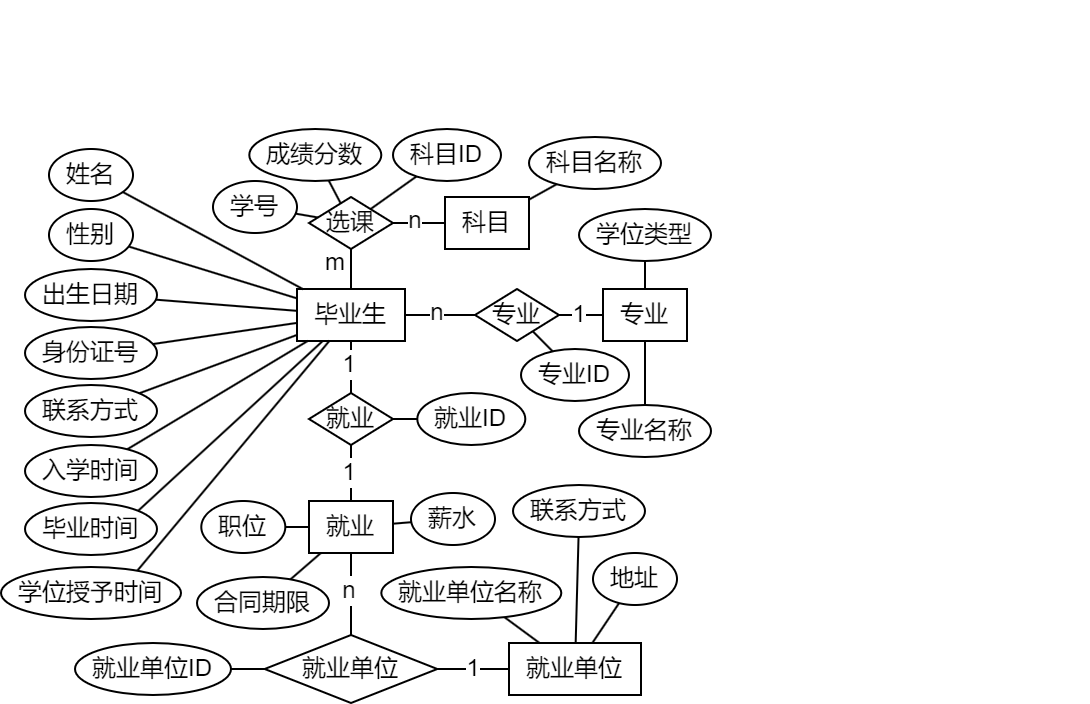

The diagram above was exported from draw.io. Its source (the exported page's mxGraphModel, read from the mxfile embedded in the PNG):
<mxGraphModel dx="1564" dy="349" grid="0" gridSize="10" guides="1" tooltips="1" connect="1" arrows="1" fold="1" page="1" pageScale="1" pageWidth="827" pageHeight="1169" math="0" shadow="0">
  <root>
    <mxCell id="0" />
    <mxCell id="1" parent="0" />
    <mxCell id="-AXR123lBZQFLEEgPdaj-100" style="edgeStyle=none;rounded=0;orthogonalLoop=1;jettySize=auto;html=1;endArrow=none;endFill=0;" parent="1" source="-AXR123lBZQFLEEgPdaj-2" target="-AXR123lBZQFLEEgPdaj-1" edge="1">
      <mxGeometry relative="1" as="geometry" />
    </mxCell>
    <mxCell id="-AXR123lBZQFLEEgPdaj-2" value="专业名称" style="ellipse;whiteSpace=wrap;html=1;" parent="1" vertex="1">
      <mxGeometry x="-453" y="322" width="66" height="26" as="geometry" />
    </mxCell>
    <mxCell id="-AXR123lBZQFLEEgPdaj-99" style="edgeStyle=none;rounded=0;orthogonalLoop=1;jettySize=auto;html=1;endArrow=none;endFill=0;" parent="1" source="-AXR123lBZQFLEEgPdaj-3" target="-AXR123lBZQFLEEgPdaj-1" edge="1">
      <mxGeometry relative="1" as="geometry" />
    </mxCell>
    <mxCell id="-AXR123lBZQFLEEgPdaj-3" value="学位类型" style="ellipse;whiteSpace=wrap;html=1;" parent="1" vertex="1">
      <mxGeometry x="-453" y="224" width="66" height="26" as="geometry" />
    </mxCell>
    <mxCell id="-AXR123lBZQFLEEgPdaj-101" style="edgeStyle=none;rounded=0;orthogonalLoop=1;jettySize=auto;html=1;endArrow=none;endFill=0;" parent="1" source="-AXR123lBZQFLEEgPdaj-4" target="fzQj938JD81uDbL0uPlf-1" edge="1">
      <mxGeometry relative="1" as="geometry" />
    </mxCell>
    <mxCell id="-AXR123lBZQFLEEgPdaj-4" value="&lt;span&gt;专业ID&lt;/span&gt;" style="ellipse;whiteSpace=wrap;html=1;fontStyle=0" parent="1" vertex="1">
      <mxGeometry x="-482" y="294" width="54" height="26" as="geometry" />
    </mxCell>
    <mxCell id="-AXR123lBZQFLEEgPdaj-30" style="edgeStyle=none;rounded=0;orthogonalLoop=1;jettySize=auto;html=1;noEdgeStyle=1;endArrow=none;endFill=0;" parent="1" source="-AXR123lBZQFLEEgPdaj-11" target="-AXR123lBZQFLEEgPdaj-13" edge="1">
      <mxGeometry relative="1" as="geometry" />
    </mxCell>
    <mxCell id="-AXR123lBZQFLEEgPdaj-31" style="edgeStyle=none;rounded=0;orthogonalLoop=1;jettySize=auto;html=1;noEdgeStyle=1;endArrow=none;endFill=0;" parent="1" source="-AXR123lBZQFLEEgPdaj-77" target="-AXR123lBZQFLEEgPdaj-12" edge="1">
      <mxGeometry relative="1" as="geometry" />
    </mxCell>
    <mxCell id="-AXR123lBZQFLEEgPdaj-11" value="科目" style="rounded=0;whiteSpace=wrap;html=1;" parent="1" vertex="1">
      <mxGeometry x="-520" y="218" width="42" height="26" as="geometry" />
    </mxCell>
    <mxCell id="-AXR123lBZQFLEEgPdaj-12" value="&lt;span&gt;科目ID&lt;/span&gt;" style="ellipse;whiteSpace=wrap;html=1;fontStyle=0" parent="1" vertex="1">
      <mxGeometry x="-546" y="184" width="54" height="26" as="geometry" />
    </mxCell>
    <mxCell id="-AXR123lBZQFLEEgPdaj-13" value="科目名称" style="ellipse;whiteSpace=wrap;html=1;" parent="1" vertex="1">
      <mxGeometry x="-478" y="188" width="66" height="26" as="geometry" />
    </mxCell>
    <mxCell id="-AXR123lBZQFLEEgPdaj-96" style="edgeStyle=none;rounded=0;orthogonalLoop=1;jettySize=auto;html=1;endArrow=none;endFill=0;" parent="1" source="fzQj938JD81uDbL0uPlf-5" target="-AXR123lBZQFLEEgPdaj-17" edge="1">
      <mxGeometry relative="1" as="geometry">
        <mxPoint x="57.090790623055454" y="192.009978404736" as="sourcePoint" />
      </mxGeometry>
    </mxCell>
    <mxCell id="kzJlmR_97FPNYFPzp6f1-9" value="1" style="edgeLabel;html=1;align=center;verticalAlign=middle;resizable=0;points=[];" parent="-AXR123lBZQFLEEgPdaj-96" vertex="1" connectable="0">
      <mxGeometry x="-0.1889" y="1" width="25" height="26" relative="1" as="geometry">
        <mxPoint x="-9" y="-12" as="offset" />
      </mxGeometry>
    </mxCell>
    <mxCell id="-AXR123lBZQFLEEgPdaj-97" style="edgeStyle=none;rounded=0;orthogonalLoop=1;jettySize=auto;html=1;endArrow=none;endFill=0;" parent="1" source="-AXR123lBZQFLEEgPdaj-20" target="-AXR123lBZQFLEEgPdaj-17" edge="1">
      <mxGeometry relative="1" as="geometry" />
    </mxCell>
    <mxCell id="-AXR123lBZQFLEEgPdaj-20" value="就业单位名称" style="ellipse;whiteSpace=wrap;html=1;" parent="1" vertex="1">
      <mxGeometry x="-551.85" y="403" width="90" height="26" as="geometry" />
    </mxCell>
    <mxCell id="-AXR123lBZQFLEEgPdaj-98" style="edgeStyle=none;rounded=0;orthogonalLoop=1;jettySize=auto;html=1;endArrow=none;endFill=0;" parent="1" source="-AXR123lBZQFLEEgPdaj-21" target="-AXR123lBZQFLEEgPdaj-17" edge="1">
      <mxGeometry relative="1" as="geometry" />
    </mxCell>
    <mxCell id="-AXR123lBZQFLEEgPdaj-21" value="地址" style="ellipse;whiteSpace=wrap;html=1;" parent="1" vertex="1">
      <mxGeometry x="-446" y="396" width="42" height="26" as="geometry" />
    </mxCell>
    <mxCell id="-AXR123lBZQFLEEgPdaj-95" style="edgeStyle=none;rounded=0;orthogonalLoop=1;jettySize=auto;html=1;endArrow=none;endFill=0;" parent="1" source="-AXR123lBZQFLEEgPdaj-22" target="-AXR123lBZQFLEEgPdaj-17" edge="1">
      <mxGeometry relative="1" as="geometry" />
    </mxCell>
    <mxCell id="-AXR123lBZQFLEEgPdaj-22" value="联系方式" style="ellipse;whiteSpace=wrap;html=1;" parent="1" vertex="1">
      <mxGeometry x="-486" y="362" width="66" height="26" as="geometry" />
    </mxCell>
    <mxCell id="-AXR123lBZQFLEEgPdaj-38" style="edgeStyle=none;rounded=0;orthogonalLoop=1;jettySize=auto;html=1;noEdgeStyle=1;endArrow=none;endFill=0;" parent="1" source="-AXR123lBZQFLEEgPdaj-33" target="fzQj938JD81uDbL0uPlf-9" edge="1">
      <mxGeometry relative="1" as="geometry">
        <mxPoint x="-38" y="139" as="targetPoint" />
      </mxGeometry>
    </mxCell>
    <mxCell id="-AXR123lBZQFLEEgPdaj-33" value="&lt;span&gt;就业ID&lt;/span&gt;" style="ellipse;whiteSpace=wrap;html=1;fontStyle=0" parent="1" vertex="1">
      <mxGeometry x="-533.85" y="316" width="54" height="26" as="geometry" />
    </mxCell>
    <mxCell id="-AXR123lBZQFLEEgPdaj-36" style="edgeStyle=none;rounded=0;orthogonalLoop=1;jettySize=auto;html=1;exitX=0;exitY=1;exitDx=0;exitDy=0;" parent="1" edge="1">
      <mxGeometry relative="1" as="geometry">
        <mxPoint x="-206" y="127" as="sourcePoint" />
        <mxPoint x="-206" y="127" as="targetPoint" />
      </mxGeometry>
    </mxCell>
    <mxCell id="-AXR123lBZQFLEEgPdaj-42" style="edgeStyle=none;rounded=0;orthogonalLoop=1;jettySize=auto;html=1;noEdgeStyle=1;endArrow=none;endFill=0;" parent="1" source="-AXR123lBZQFLEEgPdaj-40" target="-AXR123lBZQFLEEgPdaj-114" edge="1">
      <mxGeometry relative="1" as="geometry">
        <mxPoint x="-302.5454545454545" y="276.0454545454545" as="targetPoint" />
      </mxGeometry>
    </mxCell>
    <mxCell id="-AXR123lBZQFLEEgPdaj-40" value="职位" style="ellipse;whiteSpace=wrap;html=1;" parent="1" vertex="1">
      <mxGeometry x="-641.85" y="370" width="42" height="26" as="geometry" />
    </mxCell>
    <mxCell id="-AXR123lBZQFLEEgPdaj-44" style="edgeStyle=none;rounded=0;orthogonalLoop=1;jettySize=auto;html=1;noEdgeStyle=1;endArrow=none;endFill=0;" parent="1" source="-AXR123lBZQFLEEgPdaj-43" target="-AXR123lBZQFLEEgPdaj-114" edge="1">
      <mxGeometry relative="1" as="geometry">
        <mxPoint x="-318" y="242.2216494845361" as="targetPoint" />
      </mxGeometry>
    </mxCell>
    <mxCell id="-AXR123lBZQFLEEgPdaj-43" value="合同期限" style="ellipse;whiteSpace=wrap;html=1;" parent="1" vertex="1">
      <mxGeometry x="-644" y="408" width="66" height="26" as="geometry" />
    </mxCell>
    <mxCell id="-AXR123lBZQFLEEgPdaj-46" style="edgeStyle=none;rounded=0;orthogonalLoop=1;jettySize=auto;html=1;noEdgeStyle=1;endArrow=none;endFill=0;" parent="1" source="-AXR123lBZQFLEEgPdaj-45" target="-AXR123lBZQFLEEgPdaj-114" edge="1">
      <mxGeometry relative="1" as="geometry">
        <mxPoint x="-291.75" y="265.25" as="targetPoint" />
      </mxGeometry>
    </mxCell>
    <mxCell id="-AXR123lBZQFLEEgPdaj-45" value="薪水" style="ellipse;whiteSpace=wrap;html=1;" parent="1" vertex="1">
      <mxGeometry x="-537" y="366" width="42" height="26" as="geometry" />
    </mxCell>
    <mxCell id="-AXR123lBZQFLEEgPdaj-48" value="毕业生" style="rounded=0;whiteSpace=wrap;html=1;" parent="1" vertex="1">
      <mxGeometry x="-594" y="264" width="54" height="26" as="geometry" />
    </mxCell>
    <mxCell id="-AXR123lBZQFLEEgPdaj-74" style="edgeStyle=none;rounded=0;orthogonalLoop=1;jettySize=auto;html=1;noEdgeStyle=1;endArrow=none;endFill=0;" parent="1" source="-AXR123lBZQFLEEgPdaj-49" target="-AXR123lBZQFLEEgPdaj-77" edge="1">
      <mxGeometry relative="1" as="geometry" />
    </mxCell>
    <mxCell id="-AXR123lBZQFLEEgPdaj-49" value="学号" style="ellipse;whiteSpace=wrap;html=1;fontStyle=0" parent="1" vertex="1">
      <mxGeometry x="-636" y="210" width="42" height="26" as="geometry" />
    </mxCell>
    <mxCell id="-AXR123lBZQFLEEgPdaj-78" style="edgeStyle=none;rounded=0;orthogonalLoop=1;jettySize=auto;html=1;noEdgeStyle=1;endArrow=none;endFill=0;" parent="1" source="-AXR123lBZQFLEEgPdaj-50" target="-AXR123lBZQFLEEgPdaj-48" edge="1">
      <mxGeometry relative="1" as="geometry" />
    </mxCell>
    <mxCell id="-AXR123lBZQFLEEgPdaj-69" style="edgeStyle=none;rounded=0;orthogonalLoop=1;jettySize=auto;html=1;noEdgeStyle=1;endArrow=none;endFill=0;" parent="1" source="-AXR123lBZQFLEEgPdaj-51" target="-AXR123lBZQFLEEgPdaj-48" edge="1">
      <mxGeometry relative="1" as="geometry" />
    </mxCell>
    <mxCell id="-AXR123lBZQFLEEgPdaj-68" style="edgeStyle=none;rounded=0;orthogonalLoop=1;jettySize=auto;html=1;noEdgeStyle=1;endArrow=none;endFill=0;" parent="1" source="-AXR123lBZQFLEEgPdaj-52" target="-AXR123lBZQFLEEgPdaj-48" edge="1">
      <mxGeometry relative="1" as="geometry" />
    </mxCell>
    <mxCell id="-AXR123lBZQFLEEgPdaj-67" style="edgeStyle=none;rounded=0;orthogonalLoop=1;jettySize=auto;html=1;noEdgeStyle=1;endArrow=none;endFill=0;" parent="1" source="-AXR123lBZQFLEEgPdaj-53" target="-AXR123lBZQFLEEgPdaj-48" edge="1">
      <mxGeometry relative="1" as="geometry" />
    </mxCell>
    <mxCell id="-AXR123lBZQFLEEgPdaj-94" style="edgeStyle=none;rounded=0;orthogonalLoop=1;jettySize=auto;html=1;noEdgeStyle=1;endArrow=none;endFill=0;" parent="1" source="-AXR123lBZQFLEEgPdaj-54" target="-AXR123lBZQFLEEgPdaj-48" edge="1">
      <mxGeometry relative="1" as="geometry" />
    </mxCell>
    <mxCell id="-AXR123lBZQFLEEgPdaj-72" style="edgeStyle=none;rounded=0;orthogonalLoop=1;jettySize=auto;html=1;noEdgeStyle=1;endArrow=none;endFill=0;" parent="1" source="-AXR123lBZQFLEEgPdaj-58" target="-AXR123lBZQFLEEgPdaj-48" edge="1">
      <mxGeometry relative="1" as="geometry" />
    </mxCell>
    <mxCell id="-AXR123lBZQFLEEgPdaj-73" style="edgeStyle=none;rounded=0;orthogonalLoop=1;jettySize=auto;html=1;noEdgeStyle=1;endArrow=none;endFill=0;exitX=1;exitY=0;exitDx=0;exitDy=0;" parent="1" source="-AXR123lBZQFLEEgPdaj-59" target="-AXR123lBZQFLEEgPdaj-48" edge="1">
      <mxGeometry relative="1" as="geometry" />
    </mxCell>
    <mxCell id="-AXR123lBZQFLEEgPdaj-75" style="edgeStyle=none;rounded=0;orthogonalLoop=1;jettySize=auto;html=1;noEdgeStyle=1;endArrow=none;endFill=0;exitX=0.757;exitY=0.072;exitDx=0;exitDy=0;exitPerimeter=0;" parent="1" source="-AXR123lBZQFLEEgPdaj-60" target="-AXR123lBZQFLEEgPdaj-48" edge="1">
      <mxGeometry relative="1" as="geometry" />
    </mxCell>
    <mxCell id="-AXR123lBZQFLEEgPdaj-90" style="edgeStyle=none;rounded=0;orthogonalLoop=1;jettySize=auto;html=1;noEdgeStyle=1;endArrow=none;endFill=0;" parent="1" source="-AXR123lBZQFLEEgPdaj-77" target="-AXR123lBZQFLEEgPdaj-48" edge="1">
      <mxGeometry relative="1" as="geometry">
        <mxPoint x="-601.9999999999998" y="179" as="targetPoint" />
      </mxGeometry>
    </mxCell>
    <mxCell id="kzJlmR_97FPNYFPzp6f1-10" value="m" style="edgeLabel;html=1;align=center;verticalAlign=middle;resizable=0;points=[];" parent="-AXR123lBZQFLEEgPdaj-90" vertex="1" connectable="0">
      <mxGeometry x="-0.058" y="-1" width="25" height="26" relative="1" as="geometry">
        <mxPoint x="-20" y="-15" as="offset" />
      </mxGeometry>
    </mxCell>
    <mxCell id="-AXR123lBZQFLEEgPdaj-91" style="edgeStyle=none;rounded=0;orthogonalLoop=1;jettySize=auto;html=1;noEdgeStyle=1;endArrow=none;endFill=0;" parent="1" source="-AXR123lBZQFLEEgPdaj-77" target="-AXR123lBZQFLEEgPdaj-11" edge="1">
      <mxGeometry relative="1" as="geometry" />
    </mxCell>
    <mxCell id="lZpsF5Sk0Vl65wiTrQnv-3" value="n" style="edgeLabel;html=1;align=center;verticalAlign=middle;resizable=0;points=[];" parent="-AXR123lBZQFLEEgPdaj-91" vertex="1" connectable="0">
      <mxGeometry x="0.289" y="3" relative="1" as="geometry">
        <mxPoint x="-6" y="2" as="offset" />
      </mxGeometry>
    </mxCell>
    <mxCell id="-AXR123lBZQFLEEgPdaj-92" style="edgeStyle=none;rounded=0;orthogonalLoop=1;jettySize=auto;html=1;noEdgeStyle=1;endArrow=none;endFill=0;" parent="1" source="-AXR123lBZQFLEEgPdaj-77" target="-AXR123lBZQFLEEgPdaj-93" edge="1">
      <mxGeometry relative="1" as="geometry">
        <mxPoint x="-1482.5" y="-1045.36" as="targetPoint" />
      </mxGeometry>
    </mxCell>
    <mxCell id="-AXR123lBZQFLEEgPdaj-77" value="选课" style="rhombus;whiteSpace=wrap;html=1;" parent="1" vertex="1">
      <mxGeometry x="-588" y="218" width="42" height="26" as="geometry" />
    </mxCell>
    <mxCell id="-AXR123lBZQFLEEgPdaj-80" style="edgeStyle=none;rounded=0;orthogonalLoop=1;jettySize=auto;html=1;noEdgeStyle=1;endArrow=none;endFill=0;" parent="1" source="fzQj938JD81uDbL0uPlf-5" target="-AXR123lBZQFLEEgPdaj-114" edge="1">
      <mxGeometry relative="1" as="geometry">
        <mxPoint x="-343" y="254" as="targetPoint" />
      </mxGeometry>
    </mxCell>
    <mxCell id="kzJlmR_97FPNYFPzp6f1-3" value="n" style="edgeLabel;html=1;align=center;verticalAlign=middle;resizable=0;points=[];" parent="-AXR123lBZQFLEEgPdaj-80" vertex="1" connectable="0">
      <mxGeometry x="0.0212" width="25" height="26" relative="1" as="geometry">
        <mxPoint x="-13" y="-14" as="offset" />
      </mxGeometry>
    </mxCell>
    <mxCell id="-AXR123lBZQFLEEgPdaj-79" value="就业单位ID" style="ellipse;whiteSpace=wrap;html=1;" parent="1" vertex="1">
      <mxGeometry x="-705" y="441" width="78" height="26" as="geometry" />
    </mxCell>
    <mxCell id="-AXR123lBZQFLEEgPdaj-93" value="成绩分数" style="ellipse;whiteSpace=wrap;html=1;" parent="1" vertex="1">
      <mxGeometry x="-617.85" y="184" width="66" height="26" as="geometry" />
    </mxCell>
    <mxCell id="-AXR123lBZQFLEEgPdaj-114" value="就业" style="rounded=0;whiteSpace=wrap;html=1;" parent="1" vertex="1">
      <mxGeometry x="-588" y="370" width="42" height="26" as="geometry" />
    </mxCell>
    <mxCell id="fzQj938JD81uDbL0uPlf-4" style="edgeStyle=none;rounded=0;orthogonalLoop=1;jettySize=auto;html=1;endArrow=none;endFill=0;" parent="1" source="fzQj938JD81uDbL0uPlf-1" target="-AXR123lBZQFLEEgPdaj-1" edge="1">
      <mxGeometry relative="1" as="geometry" />
    </mxCell>
    <mxCell id="kzJlmR_97FPNYFPzp6f1-13" value="1" style="edgeLabel;html=1;align=center;verticalAlign=middle;resizable=0;points=[];" parent="fzQj938JD81uDbL0uPlf-4" vertex="1" connectable="0">
      <mxGeometry x="0.1333" width="25" height="26" relative="1" as="geometry">
        <mxPoint x="-15" y="-13" as="offset" />
      </mxGeometry>
    </mxCell>
    <mxCell id="fzQj938JD81uDbL0uPlf-5" value="就业单位" style="rhombus;whiteSpace=wrap;html=1;" parent="1" vertex="1">
      <mxGeometry x="-610.16" y="437" width="86.31" height="34" as="geometry" />
    </mxCell>
    <mxCell id="fzQj938JD81uDbL0uPlf-6" style="edgeStyle=none;rounded=0;orthogonalLoop=1;jettySize=auto;html=1;noEdgeStyle=1;endArrow=none;endFill=0;" parent="1" source="-AXR123lBZQFLEEgPdaj-79" target="fzQj938JD81uDbL0uPlf-5" edge="1">
      <mxGeometry relative="1" as="geometry">
        <mxPoint x="-180" y="393.5" as="targetPoint" />
        <mxPoint x="-148" y="461.5" as="sourcePoint" />
      </mxGeometry>
    </mxCell>
    <mxCell id="fzQj938JD81uDbL0uPlf-9" value="就业" style="rhombus;whiteSpace=wrap;html=1;rounded=0;" parent="1" vertex="1">
      <mxGeometry x="-588" y="316" width="42" height="26" as="geometry" />
    </mxCell>
    <mxCell id="fzQj938JD81uDbL0uPlf-12" style="edgeStyle=none;rounded=0;orthogonalLoop=1;jettySize=auto;html=1;noEdgeStyle=1;endArrow=none;endFill=0;" parent="1" source="fzQj938JD81uDbL0uPlf-9" target="-AXR123lBZQFLEEgPdaj-48" edge="1">
      <mxGeometry relative="1" as="geometry">
        <mxPoint x="-366" y="275" as="targetPoint" />
        <mxPoint x="-332" y="295" as="sourcePoint" />
      </mxGeometry>
    </mxCell>
    <mxCell id="kzJlmR_97FPNYFPzp6f1-1" value="1" style="edgeLabel;html=1;align=center;verticalAlign=middle;resizable=0;points=[];" parent="fzQj938JD81uDbL0uPlf-12" vertex="1" connectable="0">
      <mxGeometry x="0.1424" width="25" height="26" relative="1" as="geometry">
        <mxPoint x="-14" y="-12" as="offset" />
      </mxGeometry>
    </mxCell>
    <mxCell id="fzQj938JD81uDbL0uPlf-13" style="edgeStyle=none;rounded=0;orthogonalLoop=1;jettySize=auto;html=1;noEdgeStyle=1;endArrow=none;endFill=0;" parent="1" source="-AXR123lBZQFLEEgPdaj-114" target="fzQj938JD81uDbL0uPlf-9" edge="1">
      <mxGeometry relative="1" as="geometry">
        <mxPoint x="-388" y="239" as="targetPoint" />
        <mxPoint x="-368" y="239" as="sourcePoint" />
      </mxGeometry>
    </mxCell>
    <mxCell id="kzJlmR_97FPNYFPzp6f1-2" value="1" style="edgeLabel;html=1;align=center;verticalAlign=middle;resizable=0;points=[];" parent="fzQj938JD81uDbL0uPlf-13" vertex="1" connectable="0">
      <mxGeometry x="0.068" width="25" height="26" relative="1" as="geometry">
        <mxPoint x="-14" y="-12" as="offset" />
      </mxGeometry>
    </mxCell>
    <mxCell id="-AXR123lBZQFLEEgPdaj-17" value="就业单位" style="whiteSpace=wrap;html=1;" parent="1" vertex="1">
      <mxGeometry x="-488" y="441" width="66" height="26" as="geometry" />
    </mxCell>
    <mxCell id="-AXR123lBZQFLEEgPdaj-1" value="专业" style="rounded=0;whiteSpace=wrap;html=1;" parent="1" vertex="1">
      <mxGeometry x="-441" y="264" width="42" height="26" as="geometry" />
    </mxCell>
    <mxCell id="fzQj938JD81uDbL0uPlf-3" style="edgeStyle=none;rounded=0;orthogonalLoop=1;jettySize=auto;html=1;endArrow=none;endFill=0;" parent="1" source="fzQj938JD81uDbL0uPlf-1" target="-AXR123lBZQFLEEgPdaj-48" edge="1">
      <mxGeometry relative="1" as="geometry" />
    </mxCell>
    <mxCell id="kzJlmR_97FPNYFPzp6f1-12" value="n" style="edgeLabel;html=1;align=center;verticalAlign=middle;resizable=0;points=[];" parent="fzQj938JD81uDbL0uPlf-3" vertex="1" connectable="0">
      <mxGeometry x="-0.4973" y="1" width="25" height="26" relative="1" as="geometry">
        <mxPoint x="-23" y="-15" as="offset" />
      </mxGeometry>
    </mxCell>
    <mxCell id="fzQj938JD81uDbL0uPlf-1" value="专业" style="rhombus;whiteSpace=wrap;html=1;" parent="1" vertex="1">
      <mxGeometry x="-505" y="264" width="42" height="26" as="geometry" />
    </mxCell>
    <mxCell id="-AXR123lBZQFLEEgPdaj-50" value="姓名" style="ellipse;whiteSpace=wrap;html=1;" parent="1" vertex="1">
      <mxGeometry x="-718" y="194" width="42" height="26" as="geometry" />
    </mxCell>
    <mxCell id="-AXR123lBZQFLEEgPdaj-51" value="性别" style="ellipse;whiteSpace=wrap;html=1;" parent="1" vertex="1">
      <mxGeometry x="-718" y="224" width="42" height="26" as="geometry" />
    </mxCell>
    <mxCell id="-AXR123lBZQFLEEgPdaj-52" value="出生日期" style="ellipse;whiteSpace=wrap;html=1;" parent="1" vertex="1">
      <mxGeometry x="-730" y="254" width="66" height="26" as="geometry" />
    </mxCell>
    <mxCell id="-AXR123lBZQFLEEgPdaj-53" value="身份证号" style="ellipse;whiteSpace=wrap;html=1;" parent="1" vertex="1">
      <mxGeometry x="-730" y="283" width="66" height="26" as="geometry" />
    </mxCell>
    <mxCell id="-AXR123lBZQFLEEgPdaj-54" value="联系方式" style="ellipse;whiteSpace=wrap;html=1;" parent="1" vertex="1">
      <mxGeometry x="-730" y="312" width="66" height="26" as="geometry" />
    </mxCell>
    <mxCell id="-AXR123lBZQFLEEgPdaj-58" value="入学时间" style="ellipse;whiteSpace=wrap;html=1;" parent="1" vertex="1">
      <mxGeometry x="-730" y="342" width="66" height="26" as="geometry" />
    </mxCell>
    <mxCell id="-AXR123lBZQFLEEgPdaj-59" value="毕业时间" style="ellipse;whiteSpace=wrap;html=1;" parent="1" vertex="1">
      <mxGeometry x="-730" y="371" width="66" height="26" as="geometry" />
    </mxCell>
    <mxCell id="-AXR123lBZQFLEEgPdaj-60" value="学位授予时间" style="ellipse;whiteSpace=wrap;html=1;" parent="1" vertex="1">
      <mxGeometry x="-742" y="403" width="90" height="26" as="geometry" />
    </mxCell>
  </root>
</mxGraphModel>